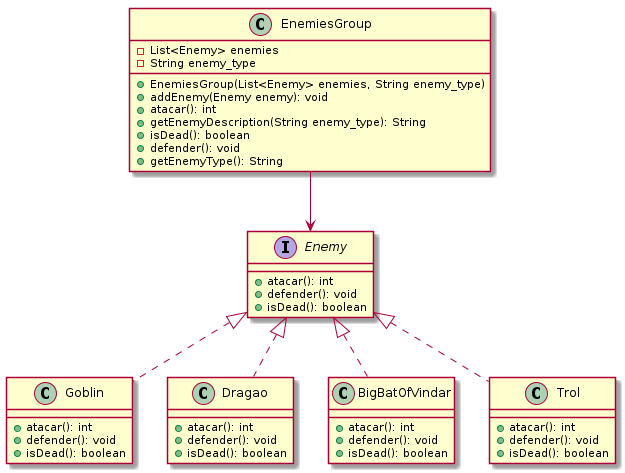

The diagram above was rendered by PlantUML. Its source (embedded in the PNG):
@startuml
interface Enemy {
  + atacar(): int
  + defender(): void
  + isDead(): boolean
}

class Goblin implements Enemy {
  + atacar(): int
  + defender(): void
  + isDead(): boolean
}

class Dragao implements Enemy {
  + atacar(): int
  + defender(): void
  + isDead(): boolean
}

class BigBatOfVindar implements Enemy {
  + atacar(): int
  + defender(): void
  + isDead(): boolean
}

class Trol implements Enemy {
  + atacar(): int
  + defender(): void
  + isDead(): boolean
}

class EnemiesGroup {
  - List<Enemy> enemies
  - String enemy_type
  + EnemiesGroup(List<Enemy> enemies, String enemy_type)
  + addEnemy(Enemy enemy): void
  + atacar(): int
  + getEnemyDescription(String enemy_type): String
  + isDead(): boolean
  + defender(): void
  + getEnemyType(): String
}
EnemiesGroup --> Enemy
@enduml